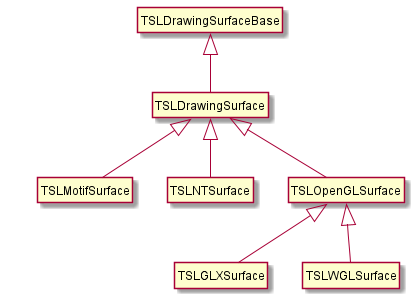

The diagram above was rendered by PlantUML. Its source (embedded in the PNG):
@startuml api_drawing_surface_diagram.png
hide circle
hide members

class TSLDrawingSurfaceBase [[class_t_s_l_drawing_surface_base.html{TSLDrawingSurfaceBase}]]
class TSLDrawingSurface [[class_t_s_l_drawing_surface.html{TSLDrawingSurface}]]
together {
  class TSLMotifSurface [[class_t_s_l_motif_surface.html{TSLMotifSurface}]]
  class TSLNTSurface [[class_t_s_l_n_t_surface.html{TSLNTSurface}]]
  class TSLOpenGLSurface [[class_t_s_l_open_g_l_surface{TSLOpenGLSurface}]]
}
together {
class TSLGLXSurface [[class_t_s_l_g_l_x_surface.html{TSLGLXSurface}]]
class TSLWGLSurface [[class_t_s_l_w_g_l_surface.html{TSLWGLSurface}]]
}

TSLDrawingSurfaceBase <|-down- TSLDrawingSurface

TSLDrawingSurface <|-down TSLMotifSurface 
TSLDrawingSurface <|-down TSLNTSurface
TSLDrawingSurface <|-down TSLOpenGLSurface

TSLOpenGLSurface <|-down TSLGLXSurface
TSLOpenGLSurface <|-down TSLWGLSurface 
@enduml